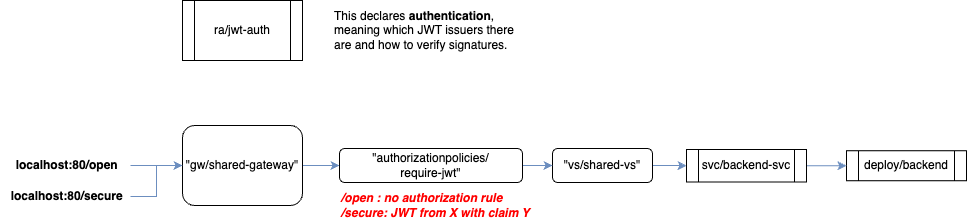

The diagram above was exported from draw.io. Its source (the exported page's mxGraphModel, read from the mxfile embedded in the PNG):
<mxGraphModel dx="1194" dy="824" grid="1" gridSize="10" guides="1" tooltips="1" connect="1" arrows="1" fold="1" page="1" pageScale="1" pageWidth="827" pageHeight="1169" math="0" shadow="0">
  <root>
    <mxCell id="0" />
    <mxCell id="1" parent="0" />
    <mxCell id="hGpC-fk8pfbG3-t0eklQ-4" style="edgeStyle=orthogonalEdgeStyle;rounded=0;orthogonalLoop=1;jettySize=auto;html=1;fillColor=#dae8fc;strokeColor=#6c8ebf;entryX=0;entryY=0.5;entryDx=0;entryDy=0;" edge="1" parent="1" source="I_P2_qD0Jl0lsfXRpeoM-8" target="hGpC-fk8pfbG3-t0eklQ-7">
      <mxGeometry relative="1" as="geometry" />
    </mxCell>
    <mxCell id="I_P2_qD0Jl0lsfXRpeoM-8" value="&quot;gw/shared-gateway&quot;" style="rounded=1;whiteSpace=wrap;html=1;" parent="1" vertex="1">
      <mxGeometry x="340" y="205" width="120" height="80" as="geometry" />
    </mxCell>
    <mxCell id="m6qfPFcmYVWHdmUiW8hK-5" style="edgeStyle=orthogonalEdgeStyle;rounded=0;orthogonalLoop=1;jettySize=auto;html=1;entryX=0;entryY=0.5;entryDx=0;entryDy=0;fillColor=#dae8fc;strokeColor=#6c8ebf;" parent="1" source="I_P2_qD0Jl0lsfXRpeoM-9" target="I_P2_qD0Jl0lsfXRpeoM-14" edge="1">
      <mxGeometry relative="1" as="geometry" />
    </mxCell>
    <mxCell id="I_P2_qD0Jl0lsfXRpeoM-9" value="&quot;vs/shared-vs&lt;span style=&quot;background-color: initial;&quot;&gt;&quot;&lt;/span&gt;" style="rounded=1;whiteSpace=wrap;html=1;" parent="1" vertex="1">
      <mxGeometry x="710" y="228" width="100" height="34" as="geometry" />
    </mxCell>
    <mxCell id="I_P2_qD0Jl0lsfXRpeoM-11" value="deploy/backend" style="shape=process;whiteSpace=wrap;html=1;backgroundOutline=1;" parent="1" vertex="1">
      <mxGeometry x="1004" y="230.25" width="120" height="30" as="geometry" />
    </mxCell>
    <mxCell id="m6qfPFcmYVWHdmUiW8hK-6" style="edgeStyle=orthogonalEdgeStyle;rounded=0;orthogonalLoop=1;jettySize=auto;html=1;entryX=0;entryY=0.5;entryDx=0;entryDy=0;fillColor=#dae8fc;strokeColor=#6c8ebf;" parent="1" source="I_P2_qD0Jl0lsfXRpeoM-14" target="I_P2_qD0Jl0lsfXRpeoM-11" edge="1">
      <mxGeometry relative="1" as="geometry" />
    </mxCell>
    <mxCell id="I_P2_qD0Jl0lsfXRpeoM-14" value="svc/backend-svc" style="shape=process;whiteSpace=wrap;html=1;backgroundOutline=1;" parent="1" vertex="1">
      <mxGeometry x="844" y="229" width="120" height="32.5" as="geometry" />
    </mxCell>
    <mxCell id="I_P2_qD0Jl0lsfXRpeoM-20" value="&amp;nbsp;&lt;b&gt;localhost:80/open&lt;/b&gt;" style="text;html=1;strokeColor=none;fillColor=none;align=center;verticalAlign=middle;whiteSpace=wrap;rounded=0;" parent="1" vertex="1">
      <mxGeometry x="158" y="230" width="130" height="30" as="geometry" />
    </mxCell>
    <mxCell id="m6qfPFcmYVWHdmUiW8hK-19" style="edgeStyle=orthogonalEdgeStyle;rounded=0;orthogonalLoop=1;jettySize=auto;html=1;entryX=0;entryY=0.5;entryDx=0;entryDy=0;fillColor=#dae8fc;strokeColor=#6c8ebf;" parent="1" source="I_P2_qD0Jl0lsfXRpeoM-20" target="I_P2_qD0Jl0lsfXRpeoM-8" edge="1">
      <mxGeometry relative="1" as="geometry">
        <mxPoint x="280" y="246" as="sourcePoint" />
      </mxGeometry>
    </mxCell>
    <mxCell id="hGpC-fk8pfbG3-t0eklQ-1" value="ra/jwt-auth" style="shape=process;whiteSpace=wrap;html=1;backgroundOutline=1;" vertex="1" parent="1">
      <mxGeometry x="340" y="80" width="120" height="60" as="geometry" />
    </mxCell>
    <mxCell id="hGpC-fk8pfbG3-t0eklQ-3" value="This declares &lt;b&gt;authentication&lt;/b&gt;, meaning which JWT issuers there are and how to verify signatures." style="text;html=1;strokeColor=none;fillColor=none;align=left;verticalAlign=middle;whiteSpace=wrap;rounded=0;" vertex="1" parent="1">
      <mxGeometry x="490" y="95" width="200" height="30" as="geometry" />
    </mxCell>
    <mxCell id="hGpC-fk8pfbG3-t0eklQ-6" style="edgeStyle=orthogonalEdgeStyle;rounded=0;orthogonalLoop=1;jettySize=auto;html=1;entryX=0;entryY=0.5;entryDx=0;entryDy=0;fillColor=#dae8fc;strokeColor=#6c8ebf;" edge="1" parent="1" source="hGpC-fk8pfbG3-t0eklQ-5" target="I_P2_qD0Jl0lsfXRpeoM-8">
      <mxGeometry relative="1" as="geometry" />
    </mxCell>
    <mxCell id="hGpC-fk8pfbG3-t0eklQ-5" value="&amp;nbsp;&lt;b&gt;localhost:80/secure&lt;/b&gt;" style="text;html=1;strokeColor=none;fillColor=none;align=center;verticalAlign=middle;whiteSpace=wrap;rounded=0;" vertex="1" parent="1">
      <mxGeometry x="158" y="261" width="130" height="30" as="geometry" />
    </mxCell>
    <mxCell id="hGpC-fk8pfbG3-t0eklQ-8" style="edgeStyle=orthogonalEdgeStyle;rounded=0;orthogonalLoop=1;jettySize=auto;html=1;entryX=0;entryY=0.5;entryDx=0;entryDy=0;fillColor=#dae8fc;strokeColor=#6c8ebf;" edge="1" parent="1" source="hGpC-fk8pfbG3-t0eklQ-7" target="I_P2_qD0Jl0lsfXRpeoM-9">
      <mxGeometry relative="1" as="geometry" />
    </mxCell>
    <mxCell id="hGpC-fk8pfbG3-t0eklQ-7" value="&quot;authorizationpolicies/&lt;br&gt;require-jwt&quot;" style="rounded=1;whiteSpace=wrap;html=1;" vertex="1" parent="1">
      <mxGeometry x="497" y="228" width="183" height="34" as="geometry" />
    </mxCell>
    <mxCell id="hGpC-fk8pfbG3-t0eklQ-9" value="&lt;i style=&quot;&quot;&gt;&lt;b&gt;&lt;font color=&quot;#ff0000&quot;&gt;/open : no authorization rule&lt;br&gt;/secure: JWT from X with claim Y&lt;/font&gt;&lt;/b&gt;&lt;/i&gt;" style="text;html=1;strokeColor=none;fillColor=none;align=left;verticalAlign=middle;whiteSpace=wrap;rounded=0;" vertex="1" parent="1">
      <mxGeometry x="497" y="270" width="193" height="30" as="geometry" />
    </mxCell>
  </root>
</mxGraphModel>